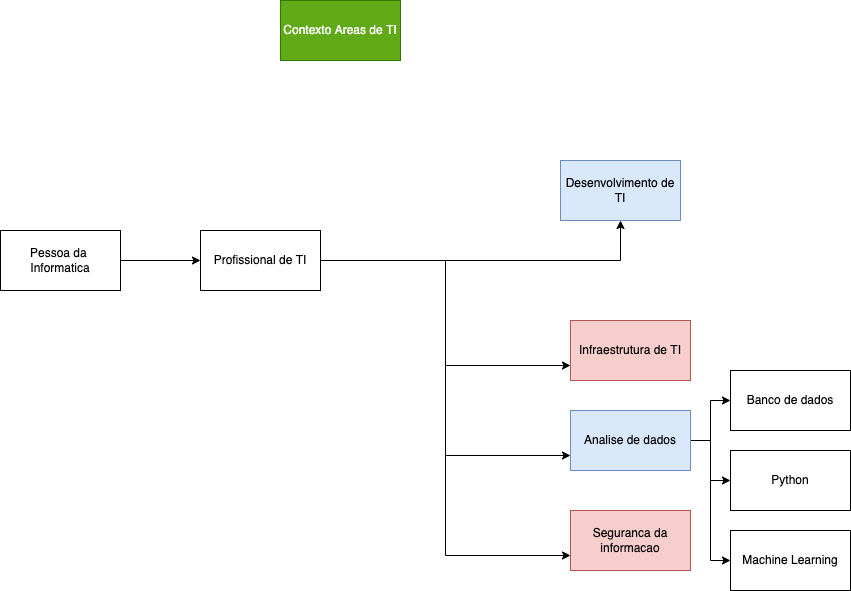

The diagram above was exported from draw.io. Its source (the exported page's mxGraphModel, read from the mxfile embedded in the PNG):
<mxGraphModel dx="2195" dy="653" grid="1" gridSize="10" guides="1" tooltips="1" connect="1" arrows="1" fold="1" page="1" pageScale="1" pageWidth="827" pageHeight="1169" math="0" shadow="0">
  <root>
    <mxCell id="0" />
    <mxCell id="1" parent="0" />
    <mxCell id="4hICpNaIHM4NecbKAhWw-4" value="" style="edgeStyle=orthogonalEdgeStyle;rounded=0;orthogonalLoop=1;jettySize=auto;html=1;" edge="1" parent="1" source="4hICpNaIHM4NecbKAhWw-1" target="4hICpNaIHM4NecbKAhWw-2">
      <mxGeometry relative="1" as="geometry" />
    </mxCell>
    <mxCell id="4hICpNaIHM4NecbKAhWw-1" value="Pessoa da &lt;br&gt;Informatica" style="rounded=0;whiteSpace=wrap;html=1;" vertex="1" parent="1">
      <mxGeometry x="-130" y="250" width="120" height="60" as="geometry" />
    </mxCell>
    <mxCell id="4hICpNaIHM4NecbKAhWw-7" style="edgeStyle=orthogonalEdgeStyle;rounded=0;orthogonalLoop=1;jettySize=auto;html=1;" edge="1" parent="1" source="4hICpNaIHM4NecbKAhWw-2" target="4hICpNaIHM4NecbKAhWw-5">
      <mxGeometry relative="1" as="geometry" />
    </mxCell>
    <mxCell id="4hICpNaIHM4NecbKAhWw-8" style="edgeStyle=orthogonalEdgeStyle;rounded=0;orthogonalLoop=1;jettySize=auto;html=1;entryX=0;entryY=0.75;entryDx=0;entryDy=0;" edge="1" parent="1" source="4hICpNaIHM4NecbKAhWw-2" target="4hICpNaIHM4NecbKAhWw-6">
      <mxGeometry relative="1" as="geometry" />
    </mxCell>
    <mxCell id="4hICpNaIHM4NecbKAhWw-11" style="edgeStyle=orthogonalEdgeStyle;rounded=0;orthogonalLoop=1;jettySize=auto;html=1;entryX=0;entryY=0.75;entryDx=0;entryDy=0;" edge="1" parent="1" source="4hICpNaIHM4NecbKAhWw-2" target="4hICpNaIHM4NecbKAhWw-9">
      <mxGeometry relative="1" as="geometry" />
    </mxCell>
    <mxCell id="4hICpNaIHM4NecbKAhWw-12" style="edgeStyle=orthogonalEdgeStyle;rounded=0;orthogonalLoop=1;jettySize=auto;html=1;entryX=0;entryY=0.75;entryDx=0;entryDy=0;" edge="1" parent="1" source="4hICpNaIHM4NecbKAhWw-2" target="4hICpNaIHM4NecbKAhWw-10">
      <mxGeometry relative="1" as="geometry" />
    </mxCell>
    <mxCell id="4hICpNaIHM4NecbKAhWw-2" value="Profissional de TI" style="rounded=0;whiteSpace=wrap;html=1;" vertex="1" parent="1">
      <mxGeometry x="70" y="250" width="120" height="60" as="geometry" />
    </mxCell>
    <mxCell id="4hICpNaIHM4NecbKAhWw-3" value="Contexto Areas de TI" style="rounded=0;whiteSpace=wrap;html=1;fillColor=#60a917;fontColor=#ffffff;strokeColor=#2D7600;" vertex="1" parent="1">
      <mxGeometry x="150" y="20" width="120" height="60" as="geometry" />
    </mxCell>
    <mxCell id="4hICpNaIHM4NecbKAhWw-5" value="Desenvolvimento de TI" style="rounded=0;whiteSpace=wrap;html=1;fillColor=#dae8fc;strokeColor=#6c8ebf;" vertex="1" parent="1">
      <mxGeometry x="430" y="180" width="120" height="60" as="geometry" />
    </mxCell>
    <mxCell id="4hICpNaIHM4NecbKAhWw-6" value="Infraestrutura de TI" style="rounded=0;whiteSpace=wrap;html=1;fillColor=#f8cecc;strokeColor=#b85450;" vertex="1" parent="1">
      <mxGeometry x="440" y="340" width="120" height="60" as="geometry" />
    </mxCell>
    <mxCell id="4hICpNaIHM4NecbKAhWw-16" style="edgeStyle=orthogonalEdgeStyle;rounded=0;orthogonalLoop=1;jettySize=auto;html=1;" edge="1" parent="1" source="4hICpNaIHM4NecbKAhWw-9" target="4hICpNaIHM4NecbKAhWw-13">
      <mxGeometry relative="1" as="geometry" />
    </mxCell>
    <mxCell id="4hICpNaIHM4NecbKAhWw-17" style="edgeStyle=orthogonalEdgeStyle;rounded=0;orthogonalLoop=1;jettySize=auto;html=1;" edge="1" parent="1" source="4hICpNaIHM4NecbKAhWw-9" target="4hICpNaIHM4NecbKAhWw-14">
      <mxGeometry relative="1" as="geometry" />
    </mxCell>
    <mxCell id="4hICpNaIHM4NecbKAhWw-18" style="edgeStyle=orthogonalEdgeStyle;rounded=0;orthogonalLoop=1;jettySize=auto;html=1;entryX=0;entryY=0.5;entryDx=0;entryDy=0;" edge="1" parent="1" source="4hICpNaIHM4NecbKAhWw-9" target="4hICpNaIHM4NecbKAhWw-15">
      <mxGeometry relative="1" as="geometry" />
    </mxCell>
    <mxCell id="4hICpNaIHM4NecbKAhWw-9" value="Analise de dados" style="rounded=0;whiteSpace=wrap;html=1;fillColor=#dae8fc;strokeColor=#6c8ebf;" vertex="1" parent="1">
      <mxGeometry x="440" y="430" width="120" height="60" as="geometry" />
    </mxCell>
    <mxCell id="4hICpNaIHM4NecbKAhWw-10" value="Seguranca da informacao" style="rounded=0;whiteSpace=wrap;html=1;fillColor=#f8cecc;strokeColor=#b85450;" vertex="1" parent="1">
      <mxGeometry x="440" y="530" width="120" height="60" as="geometry" />
    </mxCell>
    <mxCell id="4hICpNaIHM4NecbKAhWw-13" value="Banco de dados" style="rounded=0;whiteSpace=wrap;html=1;" vertex="1" parent="1">
      <mxGeometry x="600" y="390" width="120" height="60" as="geometry" />
    </mxCell>
    <mxCell id="4hICpNaIHM4NecbKAhWw-14" value="Python" style="rounded=0;whiteSpace=wrap;html=1;" vertex="1" parent="1">
      <mxGeometry x="600" y="470" width="120" height="60" as="geometry" />
    </mxCell>
    <mxCell id="4hICpNaIHM4NecbKAhWw-15" value="Machine Learning" style="rounded=0;whiteSpace=wrap;html=1;" vertex="1" parent="1">
      <mxGeometry x="600" y="550" width="120" height="60" as="geometry" />
    </mxCell>
  </root>
</mxGraphModel>